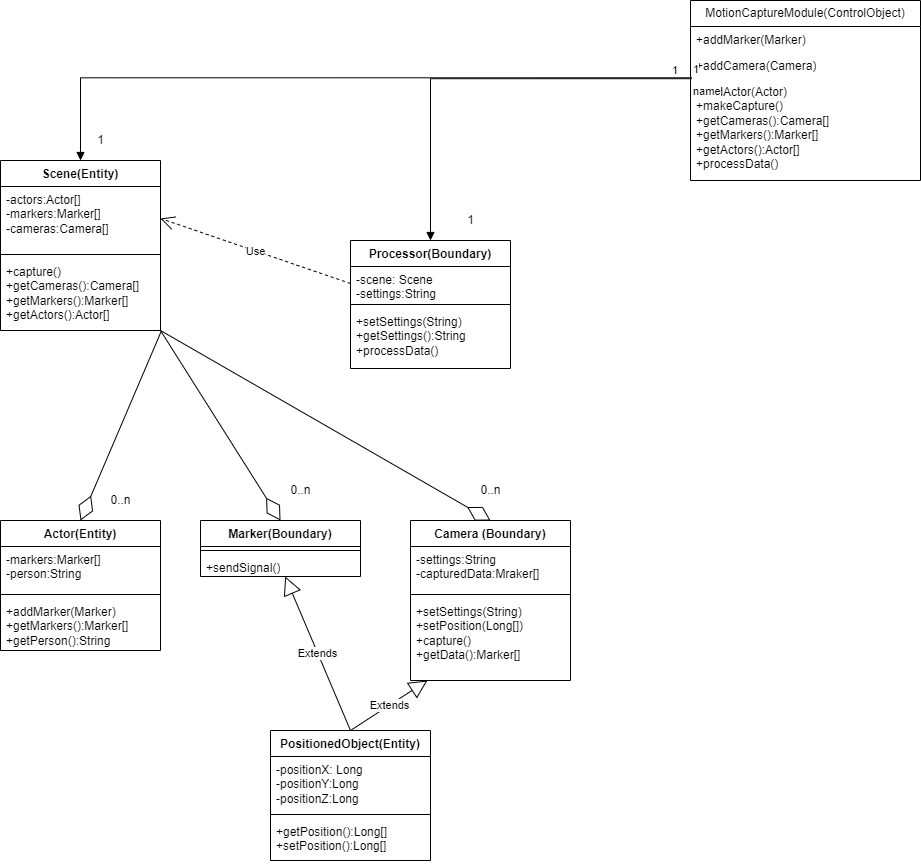

The diagram above was exported from draw.io. Its source (the exported page's mxGraphModel, read from the mxfile embedded in the PNG):
<mxGraphModel dx="1364" dy="797" grid="1" gridSize="10" guides="1" tooltips="1" connect="1" arrows="1" fold="1" page="1" pageScale="1" pageWidth="850" pageHeight="1100" background="#ffffff" math="0" shadow="0">
  <root>
    <mxCell id="0" />
    <mxCell id="1" parent="0" />
    <mxCell id="9ja-bsek5klTWLSi_KcK-1" value="MotionCaptureModule(ControlObject)" style="swimlane;fontStyle=0;childLayout=stackLayout;horizontal=1;startSize=26;fillColor=none;horizontalStack=0;resizeParent=1;resizeParentMax=0;resizeLast=0;collapsible=1;marginBottom=0;whiteSpace=wrap;html=1;" vertex="1" parent="1">
      <mxGeometry x="730" y="160" width="230" height="180" as="geometry" />
    </mxCell>
    <mxCell id="9ja-bsek5klTWLSi_KcK-2" value="+addMarker(Marker)" style="text;strokeColor=none;fillColor=none;align=left;verticalAlign=top;spacingLeft=4;spacingRight=4;overflow=hidden;rotatable=0;points=[[0,0.5],[1,0.5]];portConstraint=eastwest;whiteSpace=wrap;html=1;" vertex="1" parent="9ja-bsek5klTWLSi_KcK-1">
      <mxGeometry y="26" width="230" height="26" as="geometry" />
    </mxCell>
    <mxCell id="9ja-bsek5klTWLSi_KcK-3" value="+addCamera(Camera)" style="text;strokeColor=none;fillColor=none;align=left;verticalAlign=top;spacingLeft=4;spacingRight=4;overflow=hidden;rotatable=0;points=[[0,0.5],[1,0.5]];portConstraint=eastwest;whiteSpace=wrap;html=1;" vertex="1" parent="9ja-bsek5klTWLSi_KcK-1">
      <mxGeometry y="52" width="230" height="26" as="geometry" />
    </mxCell>
    <mxCell id="9ja-bsek5klTWLSi_KcK-4" value="+addActor(Actor)&lt;br&gt;+makeCapture()&lt;br&gt;+getCameras():Camera[]&lt;br&gt;+getMarkers():Marker[]&lt;br&gt;+getActors():Actor[]&lt;br&gt;+processData()" style="text;strokeColor=none;fillColor=none;align=left;verticalAlign=top;spacingLeft=4;spacingRight=4;overflow=hidden;rotatable=0;points=[[0,0.5],[1,0.5]];portConstraint=eastwest;whiteSpace=wrap;html=1;" vertex="1" parent="9ja-bsek5klTWLSi_KcK-1">
      <mxGeometry y="78" width="230" height="102" as="geometry" />
    </mxCell>
    <mxCell id="9ja-bsek5klTWLSi_KcK-5" value="Camera (Boundary)" style="swimlane;fontStyle=1;align=center;verticalAlign=top;childLayout=stackLayout;horizontal=1;startSize=26;horizontalStack=0;resizeParent=1;resizeParentMax=0;resizeLast=0;collapsible=1;marginBottom=0;whiteSpace=wrap;html=1;" vertex="1" parent="1">
      <mxGeometry x="450" y="680" width="160" height="160" as="geometry" />
    </mxCell>
    <mxCell id="9ja-bsek5klTWLSi_KcK-6" value="-settings:String&lt;br&gt;-capturedData:Mraker[]" style="text;strokeColor=none;fillColor=none;align=left;verticalAlign=top;spacingLeft=4;spacingRight=4;overflow=hidden;rotatable=0;points=[[0,0.5],[1,0.5]];portConstraint=eastwest;whiteSpace=wrap;html=1;" vertex="1" parent="9ja-bsek5klTWLSi_KcK-5">
      <mxGeometry y="26" width="160" height="44" as="geometry" />
    </mxCell>
    <mxCell id="9ja-bsek5klTWLSi_KcK-7" value="" style="line;strokeWidth=1;fillColor=none;align=left;verticalAlign=middle;spacingTop=-1;spacingLeft=3;spacingRight=3;rotatable=0;labelPosition=right;points=[];portConstraint=eastwest;strokeColor=inherit;" vertex="1" parent="9ja-bsek5klTWLSi_KcK-5">
      <mxGeometry y="70" width="160" height="8" as="geometry" />
    </mxCell>
    <mxCell id="9ja-bsek5klTWLSi_KcK-8" value="+setSettings(String)&lt;br&gt;+setPosition(Long[])&lt;br&gt;+capture()&lt;br&gt;+getData():Marker[]" style="text;strokeColor=none;fillColor=none;align=left;verticalAlign=top;spacingLeft=4;spacingRight=4;overflow=hidden;rotatable=0;points=[[0,0.5],[1,0.5]];portConstraint=eastwest;whiteSpace=wrap;html=1;" vertex="1" parent="9ja-bsek5klTWLSi_KcK-5">
      <mxGeometry y="78" width="160" height="82" as="geometry" />
    </mxCell>
    <mxCell id="9ja-bsek5klTWLSi_KcK-9" value="Marker(Boundary)" style="swimlane;fontStyle=1;align=center;verticalAlign=top;childLayout=stackLayout;horizontal=1;startSize=26;horizontalStack=0;resizeParent=1;resizeParentMax=0;resizeLast=0;collapsible=1;marginBottom=0;whiteSpace=wrap;html=1;" vertex="1" parent="1">
      <mxGeometry x="240" y="680" width="160" height="56" as="geometry" />
    </mxCell>
    <mxCell id="9ja-bsek5klTWLSi_KcK-11" value="" style="line;strokeWidth=1;fillColor=none;align=left;verticalAlign=middle;spacingTop=-1;spacingLeft=3;spacingRight=3;rotatable=0;labelPosition=right;points=[];portConstraint=eastwest;strokeColor=inherit;" vertex="1" parent="9ja-bsek5klTWLSi_KcK-9">
      <mxGeometry y="26" width="160" height="8" as="geometry" />
    </mxCell>
    <mxCell id="9ja-bsek5klTWLSi_KcK-12" value="+sendSignal()" style="text;strokeColor=none;fillColor=none;align=left;verticalAlign=top;spacingLeft=4;spacingRight=4;overflow=hidden;rotatable=0;points=[[0,0.5],[1,0.5]];portConstraint=eastwest;whiteSpace=wrap;html=1;" vertex="1" parent="9ja-bsek5klTWLSi_KcK-9">
      <mxGeometry y="34" width="160" height="22" as="geometry" />
    </mxCell>
    <mxCell id="9ja-bsek5klTWLSi_KcK-13" value="Scene(Entity)" style="swimlane;fontStyle=1;align=center;verticalAlign=top;childLayout=stackLayout;horizontal=1;startSize=26;horizontalStack=0;resizeParent=1;resizeParentMax=0;resizeLast=0;collapsible=1;marginBottom=0;whiteSpace=wrap;html=1;" vertex="1" parent="1">
      <mxGeometry x="40" y="320" width="160" height="170" as="geometry" />
    </mxCell>
    <mxCell id="9ja-bsek5klTWLSi_KcK-14" value="-actors:Actor[]&lt;br&gt;-markers:Marker[]&lt;br&gt;-cameras:Camera[]" style="text;strokeColor=none;fillColor=none;align=left;verticalAlign=top;spacingLeft=4;spacingRight=4;overflow=hidden;rotatable=0;points=[[0,0.5],[1,0.5]];portConstraint=eastwest;whiteSpace=wrap;html=1;" vertex="1" parent="9ja-bsek5klTWLSi_KcK-13">
      <mxGeometry y="26" width="160" height="64" as="geometry" />
    </mxCell>
    <mxCell id="9ja-bsek5klTWLSi_KcK-15" value="" style="line;strokeWidth=1;fillColor=none;align=left;verticalAlign=middle;spacingTop=-1;spacingLeft=3;spacingRight=3;rotatable=0;labelPosition=right;points=[];portConstraint=eastwest;strokeColor=inherit;" vertex="1" parent="9ja-bsek5klTWLSi_KcK-13">
      <mxGeometry y="90" width="160" height="8" as="geometry" />
    </mxCell>
    <mxCell id="9ja-bsek5klTWLSi_KcK-16" value="+capture()&lt;br&gt;+getCameras():Camera[]&lt;br style=&quot;border-color: var(--border-color);&quot;&gt;+getMarkers():Marker[]&lt;br style=&quot;border-color: var(--border-color);&quot;&gt;+getActors():Actor[]" style="text;strokeColor=none;fillColor=none;align=left;verticalAlign=top;spacingLeft=4;spacingRight=4;overflow=hidden;rotatable=0;points=[[0,0.5],[1,0.5]];portConstraint=eastwest;whiteSpace=wrap;html=1;" vertex="1" parent="9ja-bsek5klTWLSi_KcK-13">
      <mxGeometry y="98" width="160" height="72" as="geometry" />
    </mxCell>
    <mxCell id="9ja-bsek5klTWLSi_KcK-17" value="PositionedObject(Entity)" style="swimlane;fontStyle=1;align=center;verticalAlign=top;childLayout=stackLayout;horizontal=1;startSize=26;horizontalStack=0;resizeParent=1;resizeParentMax=0;resizeLast=0;collapsible=1;marginBottom=0;whiteSpace=wrap;html=1;" vertex="1" parent="1">
      <mxGeometry x="310" y="890" width="160" height="130" as="geometry" />
    </mxCell>
    <mxCell id="9ja-bsek5klTWLSi_KcK-18" value="-positionX: Long&lt;br style=&quot;border-color: var(--border-color);&quot;&gt;-positionY:Long&lt;br style=&quot;border-color: var(--border-color);&quot;&gt;-positionZ:Long" style="text;strokeColor=none;fillColor=none;align=left;verticalAlign=top;spacingLeft=4;spacingRight=4;overflow=hidden;rotatable=0;points=[[0,0.5],[1,0.5]];portConstraint=eastwest;whiteSpace=wrap;html=1;" vertex="1" parent="9ja-bsek5klTWLSi_KcK-17">
      <mxGeometry y="26" width="160" height="54" as="geometry" />
    </mxCell>
    <mxCell id="9ja-bsek5klTWLSi_KcK-19" value="" style="line;strokeWidth=1;fillColor=none;align=left;verticalAlign=middle;spacingTop=-1;spacingLeft=3;spacingRight=3;rotatable=0;labelPosition=right;points=[];portConstraint=eastwest;strokeColor=inherit;" vertex="1" parent="9ja-bsek5klTWLSi_KcK-17">
      <mxGeometry y="80" width="160" height="8" as="geometry" />
    </mxCell>
    <mxCell id="9ja-bsek5klTWLSi_KcK-20" value="+getPosition():Long[]&lt;br&gt;+setPosition():Long[]" style="text;strokeColor=none;fillColor=none;align=left;verticalAlign=top;spacingLeft=4;spacingRight=4;overflow=hidden;rotatable=0;points=[[0,0.5],[1,0.5]];portConstraint=eastwest;whiteSpace=wrap;html=1;" vertex="1" parent="9ja-bsek5klTWLSi_KcK-17">
      <mxGeometry y="88" width="160" height="42" as="geometry" />
    </mxCell>
    <mxCell id="9ja-bsek5klTWLSi_KcK-22" value="Extends" style="endArrow=block;endSize=16;endFill=0;html=1;rounded=0;exitX=0.5;exitY=0;exitDx=0;exitDy=0;" edge="1" parent="1" source="9ja-bsek5klTWLSi_KcK-17" target="9ja-bsek5klTWLSi_KcK-12">
      <mxGeometry width="160" relative="1" as="geometry">
        <mxPoint x="470" y="840" as="sourcePoint" />
        <mxPoint x="630" y="840" as="targetPoint" />
      </mxGeometry>
    </mxCell>
    <mxCell id="9ja-bsek5klTWLSi_KcK-23" value="Extends" style="endArrow=block;endSize=16;endFill=0;html=1;rounded=0;exitX=0.5;exitY=0;exitDx=0;exitDy=0;" edge="1" parent="1" source="9ja-bsek5klTWLSi_KcK-17" target="9ja-bsek5klTWLSi_KcK-8">
      <mxGeometry width="160" relative="1" as="geometry">
        <mxPoint x="500" y="900" as="sourcePoint" />
        <mxPoint x="348" y="686" as="targetPoint" />
      </mxGeometry>
    </mxCell>
    <mxCell id="9ja-bsek5klTWLSi_KcK-24" value="Actor(Entity)" style="swimlane;fontStyle=1;align=center;verticalAlign=top;childLayout=stackLayout;horizontal=1;startSize=26;horizontalStack=0;resizeParent=1;resizeParentMax=0;resizeLast=0;collapsible=1;marginBottom=0;whiteSpace=wrap;html=1;" vertex="1" parent="1">
      <mxGeometry x="40" y="680" width="160" height="130" as="geometry" />
    </mxCell>
    <mxCell id="9ja-bsek5klTWLSi_KcK-25" value="-markers:Marker[]&lt;br&gt;-person:String" style="text;strokeColor=none;fillColor=none;align=left;verticalAlign=top;spacingLeft=4;spacingRight=4;overflow=hidden;rotatable=0;points=[[0,0.5],[1,0.5]];portConstraint=eastwest;whiteSpace=wrap;html=1;" vertex="1" parent="9ja-bsek5klTWLSi_KcK-24">
      <mxGeometry y="26" width="160" height="44" as="geometry" />
    </mxCell>
    <mxCell id="9ja-bsek5klTWLSi_KcK-26" value="" style="line;strokeWidth=1;fillColor=none;align=left;verticalAlign=middle;spacingTop=-1;spacingLeft=3;spacingRight=3;rotatable=0;labelPosition=right;points=[];portConstraint=eastwest;strokeColor=inherit;" vertex="1" parent="9ja-bsek5klTWLSi_KcK-24">
      <mxGeometry y="70" width="160" height="8" as="geometry" />
    </mxCell>
    <mxCell id="9ja-bsek5klTWLSi_KcK-27" value="+addMarker(Marker)&lt;br&gt;+getMarkers():Marker[]&lt;br&gt;+getPerson():String" style="text;strokeColor=none;fillColor=none;align=left;verticalAlign=top;spacingLeft=4;spacingRight=4;overflow=hidden;rotatable=0;points=[[0,0.5],[1,0.5]];portConstraint=eastwest;whiteSpace=wrap;html=1;" vertex="1" parent="9ja-bsek5klTWLSi_KcK-24">
      <mxGeometry y="78" width="160" height="52" as="geometry" />
    </mxCell>
    <mxCell id="9ja-bsek5klTWLSi_KcK-33" value="Processor(Boundary)" style="swimlane;fontStyle=1;align=center;verticalAlign=top;childLayout=stackLayout;horizontal=1;startSize=26;horizontalStack=0;resizeParent=1;resizeParentMax=0;resizeLast=0;collapsible=1;marginBottom=0;whiteSpace=wrap;html=1;" vertex="1" parent="1">
      <mxGeometry x="390" y="400" width="160" height="128" as="geometry" />
    </mxCell>
    <mxCell id="9ja-bsek5klTWLSi_KcK-34" value="-scene: Scene&lt;br&gt;-settings:String" style="text;strokeColor=none;fillColor=none;align=left;verticalAlign=top;spacingLeft=4;spacingRight=4;overflow=hidden;rotatable=0;points=[[0,0.5],[1,0.5]];portConstraint=eastwest;whiteSpace=wrap;html=1;" vertex="1" parent="9ja-bsek5klTWLSi_KcK-33">
      <mxGeometry y="26" width="160" height="34" as="geometry" />
    </mxCell>
    <mxCell id="9ja-bsek5klTWLSi_KcK-35" value="" style="line;strokeWidth=1;fillColor=none;align=left;verticalAlign=middle;spacingTop=-1;spacingLeft=3;spacingRight=3;rotatable=0;labelPosition=right;points=[];portConstraint=eastwest;strokeColor=inherit;" vertex="1" parent="9ja-bsek5klTWLSi_KcK-33">
      <mxGeometry y="60" width="160" height="8" as="geometry" />
    </mxCell>
    <mxCell id="9ja-bsek5klTWLSi_KcK-36" value="+setSettings(String)&lt;br&gt;+getSettings():String&lt;br&gt;+processData()" style="text;strokeColor=none;fillColor=none;align=left;verticalAlign=top;spacingLeft=4;spacingRight=4;overflow=hidden;rotatable=0;points=[[0,0.5],[1,0.5]];portConstraint=eastwest;whiteSpace=wrap;html=1;" vertex="1" parent="9ja-bsek5klTWLSi_KcK-33">
      <mxGeometry y="68" width="160" height="60" as="geometry" />
    </mxCell>
    <mxCell id="9ja-bsek5klTWLSi_KcK-37" value="Use" style="endArrow=open;endSize=12;dashed=1;html=1;rounded=0;exitX=0;exitY=0.5;exitDx=0;exitDy=0;entryX=1;entryY=0.5;entryDx=0;entryDy=0;" edge="1" parent="1" source="9ja-bsek5klTWLSi_KcK-34" target="9ja-bsek5klTWLSi_KcK-14">
      <mxGeometry width="160" relative="1" as="geometry">
        <mxPoint x="270" y="530" as="sourcePoint" />
        <mxPoint x="430" y="530" as="targetPoint" />
      </mxGeometry>
    </mxCell>
    <mxCell id="9ja-bsek5klTWLSi_KcK-41" value="" style="endArrow=diamondThin;endFill=0;endSize=24;html=1;rounded=0;exitX=1.005;exitY=1.009;exitDx=0;exitDy=0;exitPerimeter=0;entryX=0.5;entryY=0;entryDx=0;entryDy=0;" edge="1" parent="1" source="9ja-bsek5klTWLSi_KcK-16" target="9ja-bsek5klTWLSi_KcK-24">
      <mxGeometry width="160" relative="1" as="geometry">
        <mxPoint x="320" y="620" as="sourcePoint" />
        <mxPoint x="480" y="620" as="targetPoint" />
      </mxGeometry>
    </mxCell>
    <mxCell id="9ja-bsek5klTWLSi_KcK-42" value="" style="endArrow=diamondThin;endFill=0;endSize=24;html=1;rounded=0;entryX=0.5;entryY=0;entryDx=0;entryDy=0;" edge="1" parent="1" target="9ja-bsek5klTWLSi_KcK-9">
      <mxGeometry width="160" relative="1" as="geometry">
        <mxPoint x="200" y="490" as="sourcePoint" />
        <mxPoint x="130" y="690" as="targetPoint" />
      </mxGeometry>
    </mxCell>
    <mxCell id="9ja-bsek5klTWLSi_KcK-43" value="" style="endArrow=diamondThin;endFill=0;endSize=24;html=1;rounded=0;entryX=0.5;entryY=0;entryDx=0;entryDy=0;" edge="1" parent="1" target="9ja-bsek5klTWLSi_KcK-5">
      <mxGeometry width="160" relative="1" as="geometry">
        <mxPoint x="200" y="490" as="sourcePoint" />
        <mxPoint x="330" y="690" as="targetPoint" />
      </mxGeometry>
    </mxCell>
    <mxCell id="9ja-bsek5klTWLSi_KcK-44" value="name" style="endArrow=block;endFill=1;html=1;edgeStyle=orthogonalEdgeStyle;align=left;verticalAlign=top;rounded=0;exitX=0.005;exitY=-0.007;exitDx=0;exitDy=0;exitPerimeter=0;entryX=0.5;entryY=0;entryDx=0;entryDy=0;" edge="1" parent="1" source="9ja-bsek5klTWLSi_KcK-4" target="9ja-bsek5klTWLSi_KcK-13">
      <mxGeometry x="-1" relative="1" as="geometry">
        <mxPoint x="420" y="250" as="sourcePoint" />
        <mxPoint x="580" y="250" as="targetPoint" />
        <Array as="points">
          <mxPoint x="120" y="237" />
        </Array>
      </mxGeometry>
    </mxCell>
    <mxCell id="9ja-bsek5klTWLSi_KcK-45" value="1" style="edgeLabel;resizable=0;html=1;align=left;verticalAlign=bottom;" connectable="0" vertex="1" parent="9ja-bsek5klTWLSi_KcK-44">
      <mxGeometry x="-1" relative="1" as="geometry" />
    </mxCell>
    <mxCell id="9ja-bsek5klTWLSi_KcK-46" value="name" style="endArrow=block;endFill=1;html=1;edgeStyle=orthogonalEdgeStyle;align=left;verticalAlign=top;rounded=0;exitX=0.005;exitY=0.002;exitDx=0;exitDy=0;exitPerimeter=0;entryX=0.5;entryY=0;entryDx=0;entryDy=0;" edge="1" parent="1" source="9ja-bsek5klTWLSi_KcK-4" target="9ja-bsek5klTWLSi_KcK-33">
      <mxGeometry x="-1" relative="1" as="geometry">
        <mxPoint x="741" y="247" as="sourcePoint" />
        <mxPoint x="130" y="330" as="targetPoint" />
        <Array as="points">
          <mxPoint x="470" y="238" />
        </Array>
      </mxGeometry>
    </mxCell>
    <mxCell id="9ja-bsek5klTWLSi_KcK-47" value="1" style="edgeLabel;resizable=0;html=1;align=left;verticalAlign=bottom;" connectable="0" vertex="1" parent="9ja-bsek5klTWLSi_KcK-46">
      <mxGeometry x="-1" relative="1" as="geometry">
        <mxPoint x="-21" as="offset" />
      </mxGeometry>
    </mxCell>
    <mxCell id="9ja-bsek5klTWLSi_KcK-48" value="0..n" style="text;html=1;align=center;verticalAlign=middle;resizable=0;points=[];autosize=1;strokeColor=none;fillColor=none;" vertex="1" parent="1">
      <mxGeometry x="320" y="635" width="40" height="30" as="geometry" />
    </mxCell>
    <mxCell id="9ja-bsek5klTWLSi_KcK-49" value="0..n" style="text;html=1;align=center;verticalAlign=middle;resizable=0;points=[];autosize=1;strokeColor=none;fillColor=none;" vertex="1" parent="1">
      <mxGeometry x="510" y="635" width="40" height="30" as="geometry" />
    </mxCell>
    <mxCell id="9ja-bsek5klTWLSi_KcK-50" value="0..n" style="text;html=1;align=center;verticalAlign=middle;resizable=0;points=[];autosize=1;strokeColor=none;fillColor=none;" vertex="1" parent="1">
      <mxGeometry x="140" y="645" width="40" height="30" as="geometry" />
    </mxCell>
    <mxCell id="9ja-bsek5klTWLSi_KcK-51" value="1" style="text;html=1;align=center;verticalAlign=middle;resizable=0;points=[];autosize=1;strokeColor=none;fillColor=none;" vertex="1" parent="1">
      <mxGeometry x="125" y="285" width="30" height="30" as="geometry" />
    </mxCell>
    <mxCell id="9ja-bsek5klTWLSi_KcK-52" value="1" style="text;html=1;align=center;verticalAlign=middle;resizable=0;points=[];autosize=1;strokeColor=none;fillColor=none;" vertex="1" parent="1">
      <mxGeometry x="495" y="365" width="30" height="30" as="geometry" />
    </mxCell>
  </root>
</mxGraphModel>